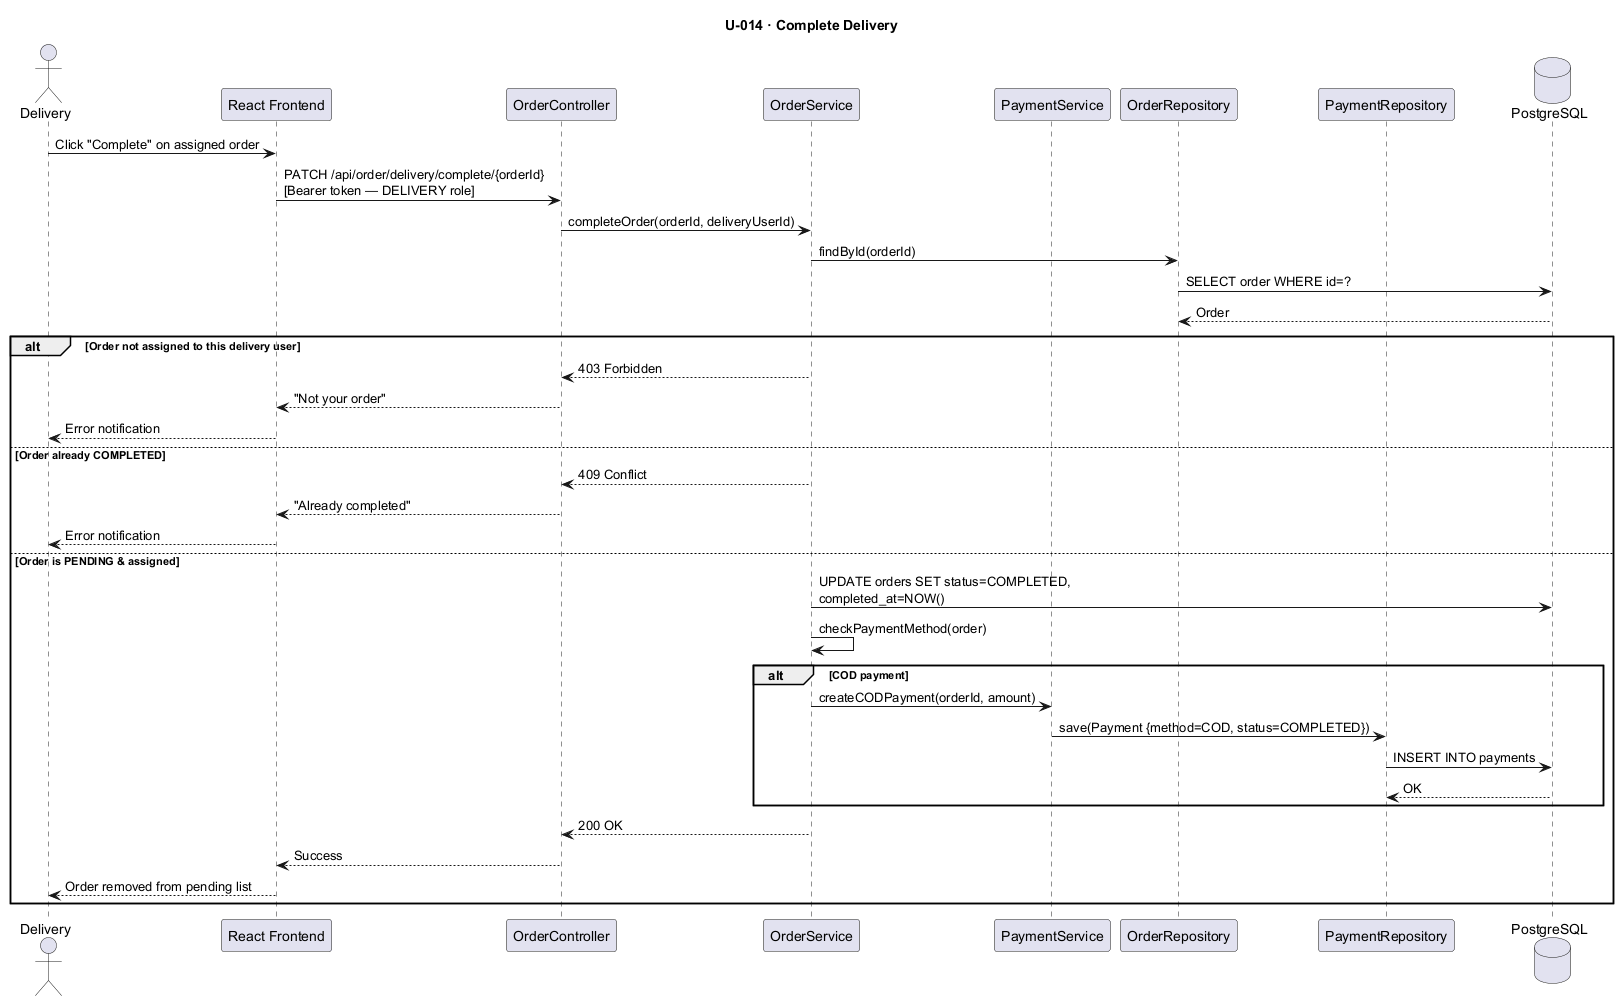

The diagram above was rendered by PlantUML. Its source (embedded in the PNG):
@startuml U014_CompleteDelivery
title U-014 · Complete Delivery

actor       "Delivery"          as D
participant "React Frontend"     as FE
participant "OrderController"    as OC
participant "OrderService"       as OS
participant "PaymentService"     as PS
participant "OrderRepository"    as OR
participant "PaymentRepository"  as PR
database    "PostgreSQL"         as DB

D  -> FE : Click "Complete" on assigned order
FE -> OC : PATCH /api/order/delivery/complete/{orderId}\n[Bearer token — DELIVERY role]
OC -> OS : completeOrder(orderId, deliveryUserId)
OS -> OR : findById(orderId)
OR -> DB : SELECT order WHERE id=?
DB --> OR : Order

alt Order not assigned to this delivery user
    OS --> OC : 403 Forbidden
    OC --> FE : "Not your order"
    FE --> D  : Error notification
else Order already COMPLETED
    OS --> OC : 409 Conflict
    OC --> FE : "Already completed"
    FE --> D  : Error notification
else Order is PENDING & assigned
    OS -> DB  : UPDATE orders SET status=COMPLETED,\ncompleted_at=NOW()
    OS -> OS  : checkPaymentMethod(order)
    alt COD payment
        OS -> PS  : createCODPayment(orderId, amount)
        PS -> PR  : save(Payment {method=COD, status=COMPLETED})
        PR -> DB  : INSERT INTO payments
        DB --> PR : OK
    end
    OS --> OC : 200 OK
    OC --> FE : Success
    FE --> D  : Order removed from pending list
end
@enduml